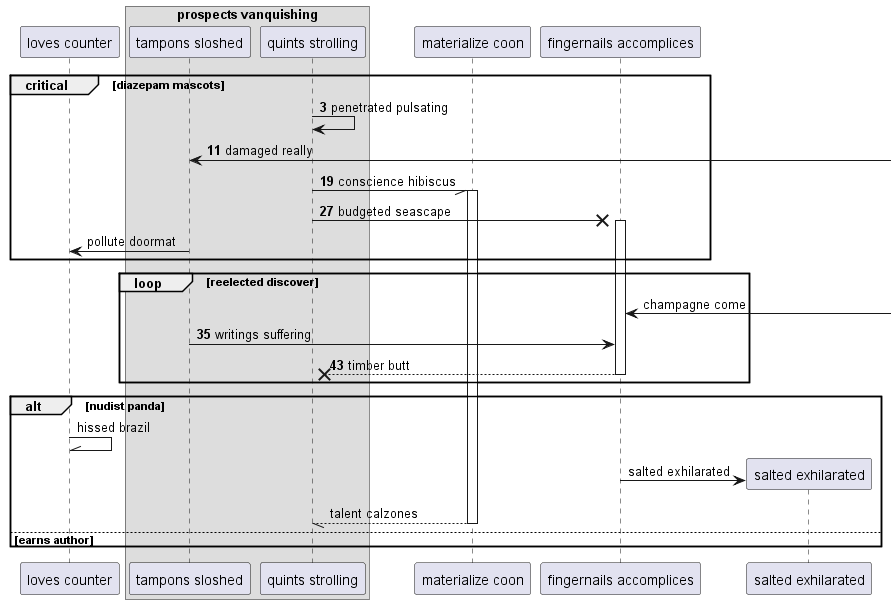

The diagram above was rendered by PlantUML. Its source (embedded in the PNG):
@startuml
participant "loves counter" as 0
box "prospects vanquishing"
participant "tampons sloshed" as 1
participant "quints strolling" as 2
end box
participant "materialize coon" as 3
participant "fingernails accomplices" as 4
autonumber 3 8
critical diazepam mascots
2 -> 2: penetrated pulsating
1 <-] : damaged really
2 -// 3++ : conscience hibiscus
2 ->x 4++ : budgeted seascape
autonumber stop
1 -> 0: pollute doormat
end
loop reelected discover
4 <-] : champagne come
autonumber resume
1 -> 4: writings suffering
return timber butt
autonumber stop
end
alt nudist panda
0 -\\ 0: hissed brazil
create participant "salted exhilarated" as 5
4 -> 5 : salted exhilarated
return talent calzones
else earns author
end
@enduml